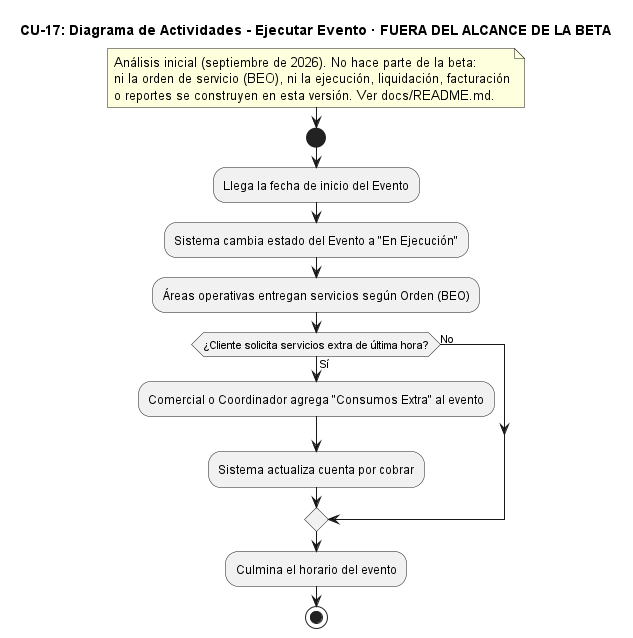

The diagram above was rendered by PlantUML. Its source (embedded in the PNG):
@startuml CU17_EjecutarEvento
title CU-17: Diagrama de Actividades - Ejecutar Evento · FUERA DEL ALCANCE DE LA BETA
skinparam backgroundColor white

note
  Análisis inicial (septiembre de 2026). No hace parte de la beta:
  ni la orden de servicio (BEO), ni la ejecución, liquidación, facturación
  o reportes se construyen en esta versión. Ver docs/README.md.
end note
start
:Llega la fecha de inicio del Evento;
:Sistema cambia estado del Evento a "En Ejecución";
:Áreas operativas entregan servicios según Orden (BEO);
if (¿Cliente solicita servicios extra de última hora?) then (Sí)
  :Comercial o Coordinador agrega "Consumos Extra" al evento;
  :Sistema actualiza cuenta por cobrar;
else (No)
endif
:Culmina el horario del evento;
stop
@enduml